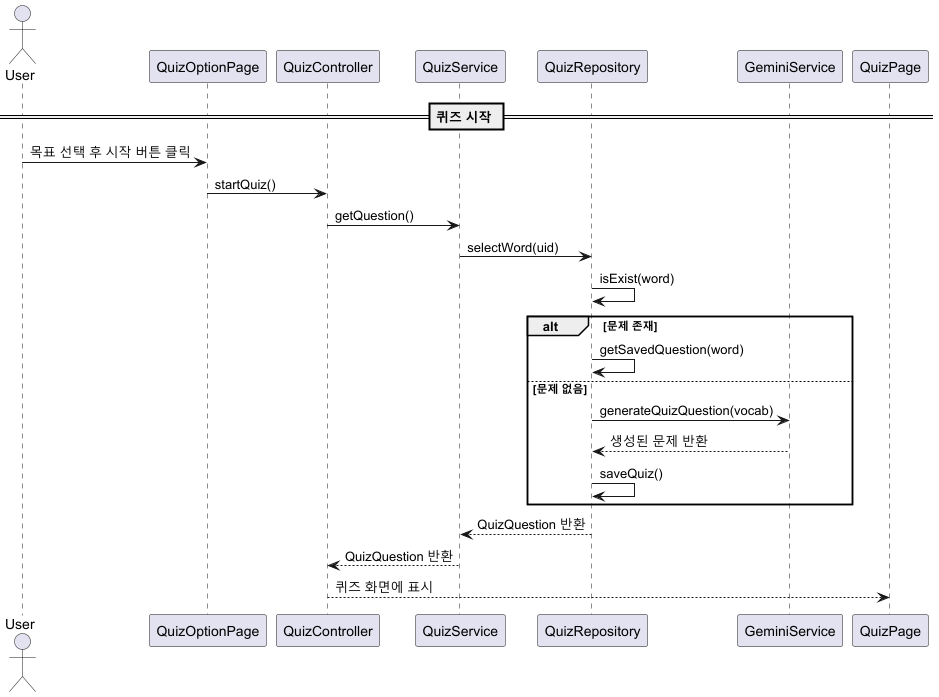

The diagram above was rendered by PlantUML. Its source (embedded in the PNG):
@startuml
actor User
participant QuizOptionPage
participant QuizController
participant QuizService
participant QuizRepository
participant GeminiService

== 퀴즈 시작 ==

User -> QuizOptionPage: 목표 선택 후 시작 버튼 클릭
QuizOptionPage -> QuizController: startQuiz()
QuizController -> QuizService: getQuestion()
QuizService -> QuizRepository: selectWord(uid)
QuizRepository -> QuizRepository: isExist(word)
alt 문제 존재
    QuizRepository -> QuizRepository: getSavedQuestion(word)
else 문제 없음
    QuizRepository -> GeminiService: generateQuizQuestion(vocab)
    GeminiService --> QuizRepository: 생성된 문제 반환
    QuizRepository -> QuizRepository: saveQuiz()
end
QuizRepository --> QuizService: QuizQuestion 반환
QuizService --> QuizController: QuizQuestion 반환
QuizController --> QuizPage: 퀴즈 화면에 표시

@enduml